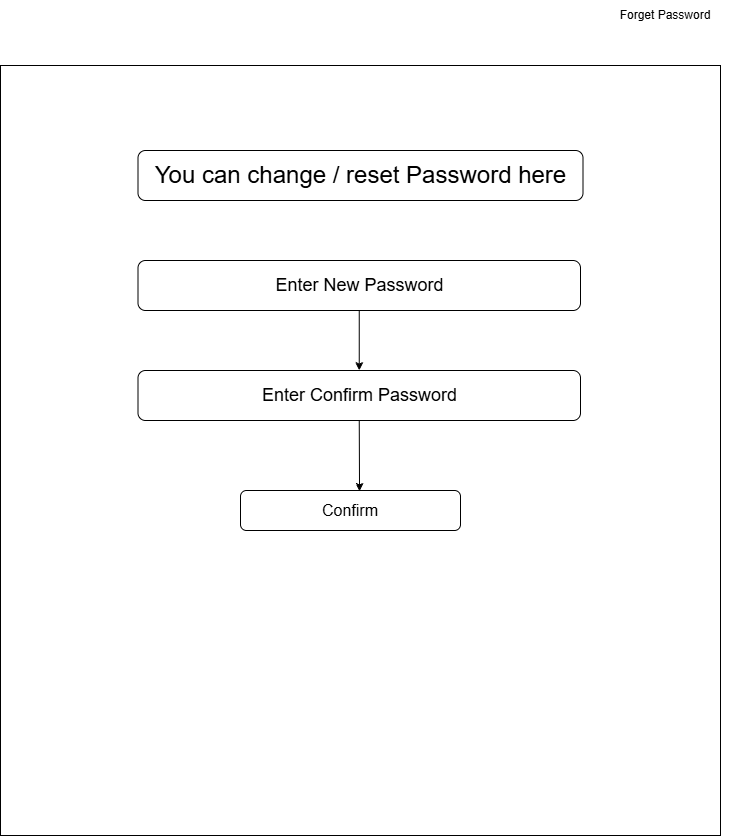

The diagram above was exported from draw.io. Its source (the exported page's mxGraphModel, read from the mxfile embedded in the PNG):
<mxGraphModel dx="1373" dy="877" grid="1" gridSize="10" guides="1" tooltips="1" connect="1" arrows="1" fold="1" page="1" pageScale="1" pageWidth="850" pageHeight="1100" math="0" shadow="0">
  <root>
    <mxCell id="0" />
    <mxCell id="1" parent="0" />
    <mxCell id="bX0HKzH_vvYFxNLtBLzD-1" parent="1" style="text;html=1;whiteSpace=wrap;strokeColor=none;fillColor=none;align=center;verticalAlign=middle;rounded=0;" value="Forget Password" vertex="1">
      <mxGeometry height="30" width="130" x="660" y="10" as="geometry" />
    </mxCell>
    <mxCell id="bX0HKzH_vvYFxNLtBLzD-2" parent="1" style="rounded=0;whiteSpace=wrap;html=1;" value="" vertex="1">
      <mxGeometry height="770" width="720" x="60" y="75" as="geometry" />
    </mxCell>
    <mxCell id="bX0HKzH_vvYFxNLtBLzD-3" parent="1" style="rounded=1;whiteSpace=wrap;html=1;" value="&lt;font style=&quot;font-size: 24px;&quot;&gt;You can change / reset Password here&lt;/font&gt;" vertex="1">
      <mxGeometry height="50" width="445" x="197.5" y="160" as="geometry" />
    </mxCell>
    <mxCell id="bX0HKzH_vvYFxNLtBLzD-4" parent="1" style="rounded=1;whiteSpace=wrap;html=1;" value="&lt;font style=&quot;font-size: 18px;&quot;&gt;Enter New Password&lt;/font&gt;" vertex="1">
      <mxGeometry height="50" width="442.5" x="197.5" y="270" as="geometry" />
    </mxCell>
    <mxCell id="bX0HKzH_vvYFxNLtBLzD-5" parent="1" style="rounded=1;whiteSpace=wrap;html=1;" value="&lt;font style=&quot;font-size: 18px;&quot;&gt;Enter Confirm Password&lt;/font&gt;" vertex="1">
      <mxGeometry height="50" width="442.5" x="197.5" y="380" as="geometry" />
    </mxCell>
    <mxCell id="bX0HKzH_vvYFxNLtBLzD-6" parent="1" style="rounded=1;whiteSpace=wrap;html=1;" value="&lt;font style=&quot;font-size: 16px;&quot;&gt;Confirm&lt;/font&gt;" vertex="1">
      <mxGeometry height="40" width="220" x="300" y="500" as="geometry" />
    </mxCell>
    <mxCell id="fge9rZw67BYb-gU65f7c-1" edge="1" parent="1" source="bX0HKzH_vvYFxNLtBLzD-4" style="endArrow=classic;html=1;rounded=0;exitX=0.5;exitY=1;exitDx=0;exitDy=0;entryX=0.5;entryY=0;entryDx=0;entryDy=0;" target="bX0HKzH_vvYFxNLtBLzD-5" value="">
      <mxGeometry height="50" relative="1" width="50" as="geometry">
        <mxPoint x="350" y="700" as="sourcePoint" />
        <mxPoint x="350" y="744" as="targetPoint" />
      </mxGeometry>
    </mxCell>
    <mxCell id="fge9rZw67BYb-gU65f7c-2" edge="1" parent="1" source="bX0HKzH_vvYFxNLtBLzD-5" style="endArrow=classic;html=1;rounded=0;exitX=0.5;exitY=1;exitDx=0;exitDy=0;entryX=0.541;entryY=0.022;entryDx=0;entryDy=0;entryPerimeter=0;" target="bX0HKzH_vvYFxNLtBLzD-6" value="">
      <mxGeometry height="50" relative="1" width="50" as="geometry">
        <mxPoint x="590" y="770" as="sourcePoint" />
        <mxPoint x="590" y="830" as="targetPoint" />
      </mxGeometry>
    </mxCell>
  </root>
</mxGraphModel>